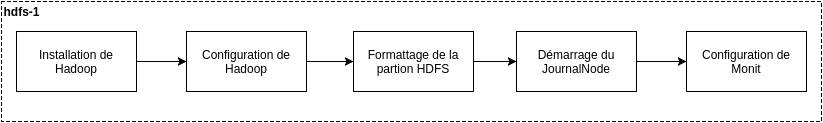

The diagram above was exported from draw.io. Its source (the exported page's mxGraphModel, read from the mxfile embedded in the PNG):
<mxGraphModel dx="1430" dy="761" grid="1" gridSize="10" guides="1" tooltips="1" connect="1" arrows="1" fold="1" page="1" pageScale="1" pageWidth="850" pageHeight="1100" background="#ffffff" math="0" shadow="0">
  <root>
    <mxCell id="0" />
    <mxCell id="1" parent="0" />
    <mxCell id="2" value="" style="whiteSpace=wrap;html=1;dashed=1;" parent="1" vertex="1">
      <mxGeometry x="15" y="20" width="820" height="120" as="geometry" />
    </mxCell>
    <mxCell id="2cb05e4412ad2e26-21" value="Installation de Hadoop" style="whiteSpace=wrap;html=1;" vertex="1" parent="1">
      <mxGeometry x="30" y="50" width="120" height="60" as="geometry" />
    </mxCell>
    <mxCell id="2cb05e4412ad2e26-22" value="Configuration de Hadoop" style="whiteSpace=wrap;html=1;" vertex="1" parent="1">
      <mxGeometry x="200" y="50" width="120" height="60" as="geometry" />
    </mxCell>
    <mxCell id="2cb05e4412ad2e26-23" value="Démarrage du JournalNode" style="whiteSpace=wrap;html=1;" vertex="1" parent="1">
      <mxGeometry x="530" y="50" width="120" height="60" as="geometry" />
    </mxCell>
    <mxCell id="2cb05e4412ad2e26-24" value="Configuration de Monit" style="whiteSpace=wrap;html=1;" vertex="1" parent="1">
      <mxGeometry x="700" y="50" width="120" height="60" as="geometry" />
    </mxCell>
    <mxCell id="2cb05e4412ad2e26-25" value="" style="endArrow=classic;html=1;exitX=1;exitY=0.5;entryX=0;entryY=0.5;" edge="1" source="2cb05e4412ad2e26-21" target="2cb05e4412ad2e26-22" parent="1">
      <mxGeometry x="150" y="80" width="50" height="50" as="geometry">
        <mxPoint x="-10" y="240" as="sourcePoint" />
        <mxPoint x="40" y="190" as="targetPoint" />
      </mxGeometry>
    </mxCell>
    <mxCell id="2cb05e4412ad2e26-26" value="" style="endArrow=classic;html=1;exitX=1;exitY=0.5;entryX=0;entryY=0.5;" edge="1" source="2cb05e4412ad2e26-22" target="2cb05e4412ad2e26-28" parent="1">
      <mxGeometry x="160" y="60" width="50" height="50" as="geometry">
        <mxPoint x="160" y="60" as="sourcePoint" />
        <mxPoint x="210" y="60" as="targetPoint" />
      </mxGeometry>
    </mxCell>
    <mxCell id="2cb05e4412ad2e26-27" value="" style="endArrow=classic;html=1;exitX=1;exitY=0.5;entryX=0;entryY=0.5;" edge="1" source="2cb05e4412ad2e26-23" target="2cb05e4412ad2e26-24" parent="1">
      <mxGeometry x="130" y="40" width="50" height="50" as="geometry">
        <mxPoint x="330" y="60" as="sourcePoint" />
        <mxPoint x="380" y="60" as="targetPoint" />
      </mxGeometry>
    </mxCell>
    <mxCell id="2cb05e4412ad2e26-28" value="Formattage de la partion HDFS" style="whiteSpace=wrap;html=1;" vertex="1" parent="1">
      <mxGeometry x="367" y="50" width="120" height="60" as="geometry" />
    </mxCell>
    <mxCell id="2cb05e4412ad2e26-29" value="" style="endArrow=classic;html=1;entryX=0;entryY=0.5;exitX=1;exitY=0.5;" edge="1" source="2cb05e4412ad2e26-28" target="2cb05e4412ad2e26-23" parent="1">
      <mxGeometry x="487" y="80" width="50" height="50" as="geometry">
        <mxPoint x="450" y="50" as="sourcePoint" />
        <mxPoint x="20" y="190" as="targetPoint" />
      </mxGeometry>
    </mxCell>
    <mxCell id="2cb05e4412ad2e26-30" value="hdfs-1" style="text;html=1;strokeColor=none;fillColor=none;align=center;verticalAlign=middle;whiteSpace=wrap;dashed=1;fontStyle=1" vertex="1" parent="1">
      <mxGeometry x="15" y="20" width="40" height="20" as="geometry" />
    </mxCell>
  </root>
</mxGraphModel>